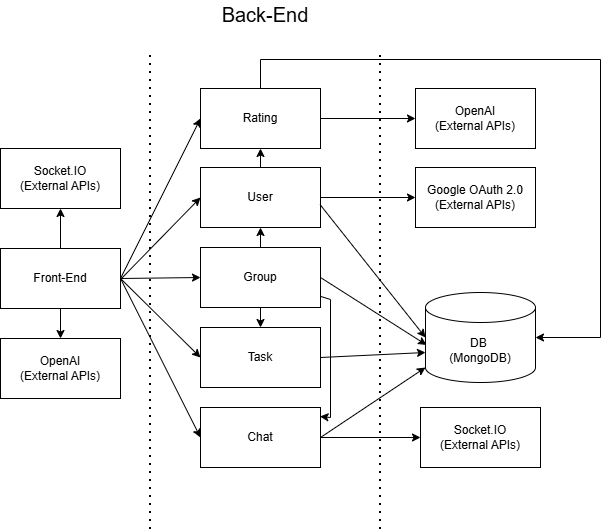

The diagram above was exported from draw.io. Its source (the exported page's mxGraphModel, read from the mxfile embedded in the PNG):
<mxGraphModel dx="1164" dy="698" grid="1" gridSize="10" guides="1" tooltips="1" connect="1" arrows="1" fold="1" page="1" pageScale="1" pageWidth="850" pageHeight="1100" math="0" shadow="0">
  <root>
    <mxCell id="0" />
    <mxCell id="1" parent="0" />
    <mxCell id="vXdn_RnnKZUxv95Q-Y2y-1" parent="1" style="rounded=0;whiteSpace=wrap;html=1;" value="Front-End" vertex="1">
      <mxGeometry height="60" width="120" x="90" y="279" as="geometry" />
    </mxCell>
    <mxCell id="vXdn_RnnKZUxv95Q-Y2y-3" edge="1" parent="1" source="vXdn_RnnKZUxv95Q-Y2y-1" style="endArrow=classic;html=1;rounded=0;exitX=0.5;exitY=1;exitDx=0;exitDy=0;entryX=0.5;entryY=0;entryDx=0;entryDy=0;" value="">
      <mxGeometry height="50" relative="1" width="50" as="geometry">
        <mxPoint x="400" y="389" as="sourcePoint" />
        <mxPoint x="150" y="369" as="targetPoint" />
      </mxGeometry>
    </mxCell>
    <mxCell id="vXdn_RnnKZUxv95Q-Y2y-4" edge="1" parent="1" style="endArrow=none;dashed=1;html=1;dashPattern=1 3;strokeWidth=2;rounded=0;" value="">
      <mxGeometry height="50" relative="1" width="50" as="geometry">
        <mxPoint x="240" y="560" as="sourcePoint" />
        <mxPoint x="240" y="80" as="targetPoint" />
      </mxGeometry>
    </mxCell>
    <mxCell id="vXdn_RnnKZUxv95Q-Y2y-5" parent="1" style="rounded=0;whiteSpace=wrap;html=1;" value="User" vertex="1">
      <mxGeometry height="60" width="120" x="290" y="198" as="geometry" />
    </mxCell>
    <mxCell id="vXdn_RnnKZUxv95Q-Y2y-6" parent="1" style="rounded=0;whiteSpace=wrap;html=1;" value="Group" vertex="1">
      <mxGeometry height="60" width="120" x="290" y="278" as="geometry" />
    </mxCell>
    <mxCell id="vXdn_RnnKZUxv95Q-Y2y-7" parent="1" style="rounded=0;whiteSpace=wrap;html=1;" value="Task" vertex="1">
      <mxGeometry height="60" width="120" x="290" y="358" as="geometry" />
    </mxCell>
    <mxCell id="vXdn_RnnKZUxv95Q-Y2y-8" parent="1" style="rounded=0;whiteSpace=wrap;html=1;" value="Chat" vertex="1">
      <mxGeometry height="60" width="120" x="290" y="438" as="geometry" />
    </mxCell>
    <mxCell id="vXdn_RnnKZUxv95Q-Y2y-9" parent="1" style="rounded=0;whiteSpace=wrap;html=1;" value="Rating" vertex="1">
      <mxGeometry height="60" width="120" x="290" y="119" as="geometry" />
    </mxCell>
    <mxCell id="vXdn_RnnKZUxv95Q-Y2y-10" parent="1" style="rounded=0;whiteSpace=wrap;html=1;" value="Google OAuth 2.0&lt;div&gt;(External APIs)&lt;/div&gt;" vertex="1">
      <mxGeometry height="60" width="120" x="505" y="198" as="geometry" />
    </mxCell>
    <mxCell id="vXdn_RnnKZUxv95Q-Y2y-11" parent="1" style="shape=cylinder3;whiteSpace=wrap;html=1;boundedLbl=1;backgroundOutline=1;size=15;" value="DB&amp;nbsp;&lt;div&gt;(MongoDB)&lt;/div&gt;" vertex="1">
      <mxGeometry height="90" width="110" x="515" y="323" as="geometry" />
    </mxCell>
    <mxCell id="vXdn_RnnKZUxv95Q-Y2y-12" parent="1" style="rounded=0;whiteSpace=wrap;html=1;" value="OpenAI&lt;div&gt;(External APIs)&lt;/div&gt;" vertex="1">
      <mxGeometry height="60" width="120" x="505" y="119" as="geometry" />
    </mxCell>
    <mxCell id="vXdn_RnnKZUxv95Q-Y2y-13" parent="1" style="text;html=1;whiteSpace=wrap;strokeColor=none;fillColor=none;align=center;verticalAlign=middle;rounded=0;" value="&lt;font style=&quot;font-size: 20px;&quot;&gt;Back-End&lt;/font&gt;" vertex="1">
      <mxGeometry height="30" width="150" x="280" y="30" as="geometry" />
    </mxCell>
    <mxCell id="vXdn_RnnKZUxv95Q-Y2y-14" parent="1" style="rounded=0;whiteSpace=wrap;html=1;" value="OpenAI&lt;div&gt;(External APIs)&lt;/div&gt;" vertex="1">
      <mxGeometry height="60" width="120" x="90" y="369" as="geometry" />
    </mxCell>
    <mxCell id="vXdn_RnnKZUxv95Q-Y2y-15" edge="1" parent="1" style="endArrow=none;dashed=1;html=1;dashPattern=1 3;strokeWidth=2;rounded=0;" value="">
      <mxGeometry height="50" relative="1" width="50" as="geometry">
        <mxPoint x="470" y="560" as="sourcePoint" />
        <mxPoint x="470" y="80" as="targetPoint" />
      </mxGeometry>
    </mxCell>
    <mxCell id="vXdn_RnnKZUxv95Q-Y2y-16" parent="1" style="rounded=0;whiteSpace=wrap;html=1;" value="&lt;div&gt;Socket.IO&lt;/div&gt;&lt;div&gt;(External APIs)&lt;/div&gt;" vertex="1">
      <mxGeometry height="60" width="120" x="90" y="179" as="geometry" />
    </mxCell>
    <mxCell id="vXdn_RnnKZUxv95Q-Y2y-17" edge="1" parent="1" source="vXdn_RnnKZUxv95Q-Y2y-1" style="endArrow=classic;html=1;rounded=0;exitX=0.5;exitY=0;exitDx=0;exitDy=0;entryX=0.5;entryY=1;entryDx=0;entryDy=0;" target="vXdn_RnnKZUxv95Q-Y2y-16" value="">
      <mxGeometry height="50" relative="1" width="50" as="geometry">
        <mxPoint x="30" y="489" as="sourcePoint" />
        <mxPoint x="30" y="519" as="targetPoint" />
      </mxGeometry>
    </mxCell>
    <mxCell id="vXdn_RnnKZUxv95Q-Y2y-18" edge="1" parent="1" source="vXdn_RnnKZUxv95Q-Y2y-1" style="endArrow=classic;html=1;rounded=0;exitX=1;exitY=0.5;exitDx=0;exitDy=0;entryX=0;entryY=0.5;entryDx=0;entryDy=0;" target="vXdn_RnnKZUxv95Q-Y2y-7" value="">
      <mxGeometry height="50" relative="1" width="50" as="geometry">
        <mxPoint x="400" y="360" as="sourcePoint" />
        <mxPoint x="450" y="310" as="targetPoint" />
      </mxGeometry>
    </mxCell>
    <mxCell id="vXdn_RnnKZUxv95Q-Y2y-19" edge="1" parent="1" source="vXdn_RnnKZUxv95Q-Y2y-1" style="endArrow=classic;html=1;rounded=0;exitX=1;exitY=0.5;exitDx=0;exitDy=0;entryX=0;entryY=0.5;entryDx=0;entryDy=0;" target="vXdn_RnnKZUxv95Q-Y2y-8" value="">
      <mxGeometry height="50" relative="1" width="50" as="geometry">
        <mxPoint x="260" y="300" as="sourcePoint" />
        <mxPoint x="340" y="320" as="targetPoint" />
      </mxGeometry>
    </mxCell>
    <mxCell id="vXdn_RnnKZUxv95Q-Y2y-21" edge="1" parent="1" source="vXdn_RnnKZUxv95Q-Y2y-1" style="endArrow=classic;html=1;rounded=0;exitX=1;exitY=0.5;exitDx=0;exitDy=0;entryX=0;entryY=0.5;entryDx=0;entryDy=0;" target="vXdn_RnnKZUxv95Q-Y2y-6" value="">
      <mxGeometry height="50" relative="1" width="50" as="geometry">
        <mxPoint x="270" y="310" as="sourcePoint" />
        <mxPoint x="350" y="311" as="targetPoint" />
      </mxGeometry>
    </mxCell>
    <mxCell id="vXdn_RnnKZUxv95Q-Y2y-22" edge="1" parent="1" style="endArrow=classic;html=1;rounded=0;entryX=0;entryY=0.5;entryDx=0;entryDy=0;" target="vXdn_RnnKZUxv95Q-Y2y-5" value="">
      <mxGeometry height="50" relative="1" width="50" as="geometry">
        <mxPoint x="210" y="310" as="sourcePoint" />
        <mxPoint x="340" y="270" as="targetPoint" />
      </mxGeometry>
    </mxCell>
    <mxCell id="vXdn_RnnKZUxv95Q-Y2y-23" edge="1" parent="1" source="vXdn_RnnKZUxv95Q-Y2y-5" style="endArrow=classic;html=1;rounded=0;entryX=0;entryY=0.5;entryDx=0;entryDy=0;exitX=1;exitY=0.5;exitDx=0;exitDy=0;" target="vXdn_RnnKZUxv95Q-Y2y-10" value="">
      <mxGeometry height="50" relative="1" width="50" as="geometry">
        <mxPoint x="400" y="408" as="sourcePoint" />
        <mxPoint x="450" y="358" as="targetPoint" />
      </mxGeometry>
    </mxCell>
    <mxCell id="vXdn_RnnKZUxv95Q-Y2y-24" edge="1" parent="1" source="vXdn_RnnKZUxv95Q-Y2y-5" style="endArrow=classic;html=1;rounded=0;entryX=0;entryY=0.5;entryDx=0;entryDy=0;exitX=0.996;exitY=0.617;exitDx=0;exitDy=0;entryPerimeter=0;exitPerimeter=0;" target="vXdn_RnnKZUxv95Q-Y2y-11" value="">
      <mxGeometry height="50" relative="1" width="50" as="geometry">
        <mxPoint x="440" y="218" as="sourcePoint" />
        <mxPoint x="535" y="218" as="targetPoint" />
      </mxGeometry>
    </mxCell>
    <mxCell id="vXdn_RnnKZUxv95Q-Y2y-25" parent="1" style="rounded=0;whiteSpace=wrap;html=1;" value="&lt;div&gt;Socket.IO&lt;/div&gt;&lt;div&gt;(External APIs)&lt;/div&gt;" vertex="1">
      <mxGeometry height="60" width="120" x="510" y="438" as="geometry" />
    </mxCell>
    <mxCell id="vXdn_RnnKZUxv95Q-Y2y-26" edge="1" parent="1" source="vXdn_RnnKZUxv95Q-Y2y-8" style="endArrow=classic;html=1;rounded=0;exitX=1;exitY=0.5;exitDx=0;exitDy=0;entryX=0;entryY=0.5;entryDx=0;entryDy=0;" target="vXdn_RnnKZUxv95Q-Y2y-25" value="">
      <mxGeometry height="50" relative="1" width="50" as="geometry">
        <mxPoint x="400" y="408" as="sourcePoint" />
        <mxPoint x="450" y="358" as="targetPoint" />
      </mxGeometry>
    </mxCell>
    <mxCell id="vXdn_RnnKZUxv95Q-Y2y-27" edge="1" parent="1" source="vXdn_RnnKZUxv95Q-Y2y-9" style="endArrow=classic;html=1;rounded=0;exitX=1;exitY=0.5;exitDx=0;exitDy=0;entryX=0;entryY=0.5;entryDx=0;entryDy=0;" target="vXdn_RnnKZUxv95Q-Y2y-12" value="">
      <mxGeometry height="50" relative="1" width="50" as="geometry">
        <mxPoint x="450" y="390" as="sourcePoint" />
        <mxPoint x="550" y="390" as="targetPoint" />
      </mxGeometry>
    </mxCell>
    <mxCell id="vXdn_RnnKZUxv95Q-Y2y-28" edge="1" parent="1" source="vXdn_RnnKZUxv95Q-Y2y-8" style="endArrow=classic;html=1;rounded=0;exitX=1;exitY=0.5;exitDx=0;exitDy=0;entryX=0;entryY=1;entryDx=0;entryDy=-15;entryPerimeter=0;" target="vXdn_RnnKZUxv95Q-Y2y-11" value="">
      <mxGeometry height="50" relative="1" width="50" as="geometry">
        <mxPoint x="440" y="468" as="sourcePoint" />
        <mxPoint x="540" y="468" as="targetPoint" />
      </mxGeometry>
    </mxCell>
    <mxCell id="vXdn_RnnKZUxv95Q-Y2y-29" edge="1" parent="1" source="vXdn_RnnKZUxv95Q-Y2y-9" style="endArrow=classic;html=1;rounded=0;exitX=0.5;exitY=0;exitDx=0;exitDy=0;entryX=1;entryY=0.5;entryDx=0;entryDy=0;entryPerimeter=0;" target="vXdn_RnnKZUxv95Q-Y2y-11" value="">
      <mxGeometry height="50" relative="1" width="50" as="geometry">
        <Array as="points">
          <mxPoint x="350" y="90" />
          <mxPoint x="690" y="90" />
          <mxPoint x="690" y="368" />
        </Array>
        <mxPoint x="450" y="670" as="sourcePoint" />
        <mxPoint x="725" y="460" as="targetPoint" />
      </mxGeometry>
    </mxCell>
    <mxCell id="vXdn_RnnKZUxv95Q-Y2y-30" edge="1" parent="1" source="vXdn_RnnKZUxv95Q-Y2y-7" style="endArrow=classic;html=1;rounded=0;exitX=1;exitY=0.5;exitDx=0;exitDy=0;entryX=0;entryY=0;entryDx=0;entryDy=60;entryPerimeter=0;" target="vXdn_RnnKZUxv95Q-Y2y-11" value="">
      <mxGeometry height="50" relative="1" width="50" as="geometry">
        <mxPoint x="450" y="548" as="sourcePoint" />
        <mxPoint x="510" y="368" as="targetPoint" />
      </mxGeometry>
    </mxCell>
    <mxCell id="vXdn_RnnKZUxv95Q-Y2y-31" edge="1" parent="1" source="vXdn_RnnKZUxv95Q-Y2y-6" style="endArrow=classic;html=1;rounded=0;exitX=1;exitY=0.5;exitDx=0;exitDy=0;entryX=0.009;entryY=0.583;entryDx=0;entryDy=0;entryPerimeter=0;" target="vXdn_RnnKZUxv95Q-Y2y-11" value="">
      <mxGeometry height="50" relative="1" width="50" as="geometry">
        <mxPoint x="430" y="398" as="sourcePoint" />
        <mxPoint x="530" y="378" as="targetPoint" />
      </mxGeometry>
    </mxCell>
    <mxCell id="vXdn_RnnKZUxv95Q-Y2y-32" edge="1" parent="1" source="vXdn_RnnKZUxv95Q-Y2y-6" style="endArrow=classic;html=1;rounded=0;exitX=0.5;exitY=0;exitDx=0;exitDy=0;entryX=0.5;entryY=1;entryDx=0;entryDy=0;" target="vXdn_RnnKZUxv95Q-Y2y-5" value="">
      <mxGeometry height="50" relative="1" width="50" as="geometry">
        <mxPoint x="400" y="408" as="sourcePoint" />
        <mxPoint x="450" y="358" as="targetPoint" />
      </mxGeometry>
    </mxCell>
    <mxCell id="vXdn_RnnKZUxv95Q-Y2y-33" edge="1" parent="1" source="vXdn_RnnKZUxv95Q-Y2y-6" style="endArrow=classic;html=1;rounded=0;exitX=0.5;exitY=1;exitDx=0;exitDy=0;entryX=0.5;entryY=0;entryDx=0;entryDy=0;" target="vXdn_RnnKZUxv95Q-Y2y-7" value="">
      <mxGeometry height="50" relative="1" width="50" as="geometry">
        <mxPoint x="400" y="408" as="sourcePoint" />
        <mxPoint x="450" y="358" as="targetPoint" />
      </mxGeometry>
    </mxCell>
    <mxCell id="vXdn_RnnKZUxv95Q-Y2y-35" edge="1" parent="1" source="vXdn_RnnKZUxv95Q-Y2y-6" style="endArrow=classic;html=1;rounded=0;entryX=0.996;entryY=0.15;entryDx=0;entryDy=0;entryPerimeter=0;" target="vXdn_RnnKZUxv95Q-Y2y-8" value="">
      <mxGeometry height="50" relative="1" width="50" as="geometry">
        <Array as="points">
          <mxPoint x="420" y="330" />
          <mxPoint x="420" y="448" />
        </Array>
        <mxPoint x="435" y="328" as="sourcePoint" />
        <mxPoint x="435" y="428" as="targetPoint" />
      </mxGeometry>
    </mxCell>
    <mxCell id="vXdn_RnnKZUxv95Q-Y2y-37" edge="1" parent="1" source="vXdn_RnnKZUxv95Q-Y2y-5" style="endArrow=classic;html=1;rounded=0;entryX=0.5;entryY=1;entryDx=0;entryDy=0;exitX=0.5;exitY=0;exitDx=0;exitDy=0;" target="vXdn_RnnKZUxv95Q-Y2y-9" value="">
      <mxGeometry height="50" relative="1" width="50" as="geometry">
        <mxPoint x="150" y="320" as="sourcePoint" />
        <mxPoint x="200" y="270" as="targetPoint" />
      </mxGeometry>
    </mxCell>
    <mxCell id="vXdn_RnnKZUxv95Q-Y2y-38" edge="1" parent="1" source="vXdn_RnnKZUxv95Q-Y2y-1" style="endArrow=classic;html=1;rounded=0;entryX=0;entryY=0.5;entryDx=0;entryDy=0;exitX=1;exitY=0.5;exitDx=0;exitDy=0;" target="vXdn_RnnKZUxv95Q-Y2y-9" value="">
      <mxGeometry height="50" relative="1" width="50" as="geometry">
        <mxPoint x="250" y="332" as="sourcePoint" />
        <mxPoint x="330" y="250" as="targetPoint" />
      </mxGeometry>
    </mxCell>
  </root>
</mxGraphModel>